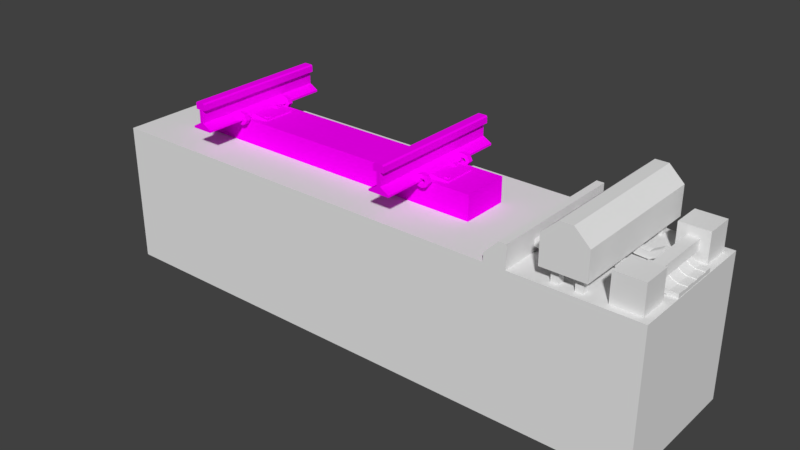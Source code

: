 # Source: Station_Block.blend  (saved by Blender 2.79.0; exported with 4.5.12 LTS)
import bpy
from mathutils import Matrix  # noqa: F401  (used for matrix-valued properties, if any)

bpy.ops.wm.read_factory_settings(use_empty=True)
scene = bpy.context.scene
scene.name = 'Scene'

# ---- collections
col_collection_1 = bpy.data.collections.new('Collection 1'); scene.collection.children.link(col_collection_1)

# ---- images (referenced by path relative to the original .blend; pixels are not part of the script)
import os
ASSET_DIR = os.environ.get("B2B_ASSET_DIR", "")  # directory of the original .blend (textures are referenced by path, not embedded)
HERE = os.path.dirname(os.path.abspath(__file__))  # packed textures are extracted next to this script under _unpacked/

def load_image(name, relpath, width, height, colorspace="sRGB"):
    """Load a texture the original file referenced (path relative to the .blend, or extracted next to this script)."""
    p = next((c for c in (os.path.join(HERE, relpath), os.path.join(ASSET_DIR, relpath)) if relpath and os.path.exists(c)), "")
    if p:
        img = bpy.data.images.load(p, check_existing=True)
        img.name = name
    else:  # same state as the original file: an image datablock whose file is absent (Cycles renders it pink)
        img = bpy.data.images.new(name, width, height)
        img.source = "FILE"
        img.filepath = "//" + (relpath or name)
    img.colorspace_settings.name = colorspace
    return img
img_prototype_texture_png_001 = load_image('Prototype Texture.png.001', 'prototype_texture.png', 1024, 1024, 'sRGB')

# ---- materials (node trees are filled in below, after node groups)
mat_prototype_texture = bpy.data.materials.new('Prototype Texture')
mat_prototype_texture.alpha_threshold = 0.0
mat_prototype_texture.use_transparent_shadow = False
mat_prototype_texture.roughness = 0.5

# ---- material node trees
mat_prototype_texture.use_nodes = True; mat_prototype_texture.node_tree.nodes.clear()
_N = mat_prototype_texture.node_tree.nodes; _L = mat_prototype_texture.node_tree.links
n0 = _N.new('ShaderNodeOutputMaterial'); n0.name = 'Material Output'; n0.location = (300, 300)
n1 = _N.new('ShaderNodeBsdfDiffuse'); n1.name = 'Diffuse BSDF'; n1.location = (10, 300)
n2 = _N.new('ShaderNodeTexImage'); n2.name = 'Image Texture'; n2.location = (-180, 300)
n2.width = 140
n2.image = img_prototype_texture_png_001
n2.interpolation = 'Closest'
_L.new(n1.outputs[0], n0.inputs[0])
_L.new(n2.outputs[0], n1.inputs[0])
n0.is_active_output = True

# ---- world
world_world = bpy.data.worlds.new('World'); scene.world = world_world
world_world.color = (0.05088, 0.05088, 0.05088)
world_world.use_sun_shadow = False
world_world.sun_shadow_jitter_overblur = 0.0
world_world.cycles.sampling_method = 'MANUAL'

# ---- meshes
me_cube_018 = bpy.data.meshes.new('Cube.018')
me_cube_018.from_pydata([(-1.0, -1.0, -1.0), (-1.0, -1.0, 1.0), (-1.0, 1.0, -1.0), (-1.0, 1.0, 1.0), (1.0, -1.0, -1.0), (1.0, -1.0, 1.0), (1.0, 1.0, -1.0), (1.0, 1.0, 1.0)], [], [(0, 1, 3, 2), (2, 3, 7, 6), (6, 7, 5, 4), (4, 5, 1, 0), (2, 6, 4, 0), (7, 3, 1, 5)])
me_cube_018.use_remesh_preserve_volume = False
me_cube_018.use_remesh_preserve_attributes = False
me_cube_018.use_mirror_vertex_groups = False
me_cube_018.update()
me_cube_005 = bpy.data.meshes.new('Cube.005')
me_cube_005.from_pydata([(-0.3, -1.0, -0.3333), (-0.3, -1.0, 0.06667), (-0.3, 1.0, -0.3333), (-0.3, 1.0, 0.06667), (0.3, -1.0, -0.3333), (0.3, -1.0, 0.06667), (0.3, 1.0, -0.3333), (0.3, 1.0, 0.06667), (-0.09, -1.0, 0.2667), (-0.09, 1.0, 0.2667), (0.09, 1.0, 0.2667), (0.09, -1.0, 0.2667), (0.5, 0.5, -0.5333), (0.5, 0.5, -0.1333), (0.5, 0.9, -0.5333), (0.5, 0.9, -0.1333), (0.9, 0.5, -0.5333), (0.9, 0.5, -0.1333), (0.9, 0.9, -0.5333), (0.9, 0.9, -0.1333), (0.6232, -0.5491, -0.4101), (0.6232, -0.5491, -0.2565), (0.6232, 0.5491, -0.4101), (0.6232, 0.5491, -0.2565), (0.7768, -0.5491, -0.4101), (0.7768, -0.5491, -0.2565), (0.7768, 0.5491, -0.4101), (0.7768, 0.5491, -0.2565), (0.5, -0.9, -0.5333), (0.5, -0.9, -0.1333), (0.5, -0.5, -0.5333), (0.5, -0.5, -0.1333), (0.9, -0.9, -0.5333), (0.9, -0.9, -0.1333), (0.9, -0.5, -0.5333), (0.9, -0.5, -0.1333), (0.9968, -0.3544, -0.5341), (0.9968, -0.3544, -0.4726), (0.9968, -0.2456, -0.5341), (0.9968, -0.2456, -0.4726), (0.9968, -0.2456, -0.4818), (0.9968, -0.2456, -0.5248), (0.8829, -0.3544, -0.4732), (0.8707, -0.3544, -0.5334), (0.9968, -0.1544, -0.5341), (0.9968, -0.1544, -0.4726), (0.9968, -0.04562, -0.5341), (0.9968, -0.04562, -0.4726), (0.9968, -0.04562, -0.4818), (0.9968, -0.04562, -0.5248), (0.9968, -0.1544, -0.4818), (0.9968, -0.1544, -0.5248), (0.9968, 0.04562, -0.5341), (0.9968, 0.04562, -0.4726), (0.9968, 0.1544, -0.5341), (0.9968, 0.1544, -0.4726), (0.9968, 0.1544, -0.4818), (0.9968, 0.1544, -0.5248), (0.9968, 0.04562, -0.4818), (0.9968, 0.04562, -0.5248), (0.9968, 0.2456, -0.5341), (0.9968, 0.2456, -0.4726), (0.9968, 0.3544, -0.5341), (0.9968, 0.3544, -0.4726), (0.8707, -0.2456, -0.5334), (0.8829, -0.2456, -0.4732), (0.9968, 0.2456, -0.4818), (0.9968, 0.2456, -0.5248), (0.8811, -0.2456, -0.4823), (0.8725, -0.2456, -0.5244), (0.8707, -0.1544, -0.5334), (0.8829, -0.1544, -0.4732), (0.8707, -0.04562, -0.5334), (0.8829, -0.04562, -0.4732), (0.8811, -0.04562, -0.4823), (0.8725, -0.04562, -0.5244), (0.8811, -0.1544, -0.4823), (0.8725, -0.1544, -0.5244), (0.8707, 0.04562, -0.5334), (0.8829, 0.04562, -0.4732), (0.8707, 0.1544, -0.5334), (0.8829, 0.1544, -0.4732), (0.8811, 0.1544, -0.4823), (0.8725, 0.1544, -0.5244), (0.8811, 0.04562, -0.4823), (0.8725, 0.04562, -0.5244), (0.8707, 0.2456, -0.5334), (0.8829, 0.2456, -0.4732), (0.8707, 0.3544, -0.5334), (0.8829, 0.3544, -0.4732), (0.8811, 0.2456, -0.4823), (0.8725, 0.2456, -0.5244), (0.8157, -0.3544, -0.4449), (0.782, -0.3544, -0.4962), (0.782, -0.2456, -0.4962), (0.8157, -0.2456, -0.4449), (0.8107, -0.2456, -0.4526), (0.787, -0.2456, -0.4885), (0.782, -0.1544, -0.4962), (0.8157, -0.1544, -0.4449), (0.782, -0.04562, -0.4962), (0.8157, -0.04562, -0.4449), (0.8107, -0.04562, -0.4526), (0.787, -0.04562, -0.4885), (0.8107, -0.1544, -0.4526), (0.787, -0.1544, -0.4885), (0.782, 0.04562, -0.4962), (0.8157, 0.04562, -0.4449), (0.782, 0.1544, -0.4962), (0.8157, 0.1544, -0.4449), (0.8107, 0.1544, -0.4526), (0.787, 0.1544, -0.4885), (0.8107, 0.04562, -0.4526), (0.787, 0.04562, -0.4885), (0.782, 0.2456, -0.4962), (0.8157, 0.2456, -0.4449), (0.782, 0.3544, -0.4962), (0.8157, 0.3544, -0.4449), (0.8107, 0.2456, -0.4526), (0.787, 0.2456, -0.4885), (0.771, -0.3544, -0.4014), (0.7249, -0.3544, -0.442), (0.7249, -0.2456, -0.442), (0.771, -0.2456, -0.4014), (0.7641, -0.2456, -0.4075), (0.7318, -0.2456, -0.4359), (0.7249, -0.1544, -0.442), (0.771, -0.1544, -0.4014), (0.7249, -0.04562, -0.442), (0.771, -0.04562, -0.4014), (0.7641, -0.04562, -0.4075), (0.7318, -0.04562, -0.4359), (0.7641, -0.1544, -0.4075), (0.7318, -0.1544, -0.4359), (0.7249, 0.04562, -0.442), (0.771, 0.04562, -0.4014), (0.7249, 0.1544, -0.442), (0.771, 0.1544, -0.4014), (0.7641, 0.1544, -0.4075), (0.7318, 0.1544, -0.4359), (0.7641, 0.04562, -0.4075), (0.7318, 0.04562, -0.4359), (0.7249, 0.2456, -0.442), (0.771, 0.2456, -0.4014), (0.7249, 0.3544, -0.442), (0.771, 0.3544, -0.4014), (0.7641, 0.2456, -0.4075), (0.7318, 0.2456, -0.4359), (0.7333, -0.3544, -0.3504), (0.6839, -0.3544, -0.387), (0.6839, -0.2456, -0.387), (0.7333, -0.2456, -0.3504), (0.7259, -0.2456, -0.3559), (0.6913, -0.2456, -0.3815), (0.6839, -0.1544, -0.387), (0.7333, -0.1544, -0.3504), (0.6839, -0.04562, -0.387), (0.7333, -0.04562, -0.3504), (0.7259, -0.04562, -0.3559), (0.6913, -0.04562, -0.3815), (0.7259, -0.1544, -0.3559), (0.6913, -0.1544, -0.3815), (0.6839, 0.04562, -0.387), (0.7333, 0.04562, -0.3504), (0.6839, 0.1544, -0.387), (0.7333, 0.1544, -0.3504), (0.7259, 0.1544, -0.3559), (0.6913, 0.1544, -0.3815), (0.7259, 0.04562, -0.3559), (0.6913, 0.04562, -0.3815), (0.6839, 0.2456, -0.387), (0.7333, 0.2456, -0.3504), (0.6839, 0.3544, -0.387), (0.7333, 0.3544, -0.3504), (0.7259, 0.2456, -0.3559), (0.6913, 0.2456, -0.3815), (0.09339, -0.152, -0.3428), (0.048, -0.152, -0.229), (0.09339, -0.248, -0.3428), (0.048, -0.248, -0.229), (0.03977, -0.152, -0.4224), (-0.048, -0.152, -0.229), (0.03977, -0.248, -0.4224), (-0.048, -0.248, -0.229), (0.2297, -0.248, -0.3999), (0.2297, -0.152, -0.3999), (0.2047, -0.248, -0.4926), (0.2047, -0.152, -0.4926), (0.3788, -0.248, -0.4071), (0.3788, -0.152, -0.4071), (0.3809, -0.248, -0.5031), (0.3809, -0.152, -0.5031), (0.5217, -0.248, -0.3237), (0.5217, -0.152, -0.3237), (0.5397, -0.248, -0.418), (0.5397, -0.152, -0.418), (0.6942, -0.248, -0.2961), (0.6942, -0.152, -0.2961), (0.7024, -0.248, -0.3907), (0.7024, -0.152, -0.3907), (0.09339, 0.248, -0.3428), (0.048, 0.248, -0.229), (0.09339, 0.152, -0.3428), (0.048, 0.152, -0.229), (0.03977, 0.248, -0.4224), (-0.048, 0.248, -0.229), (0.03977, 0.152, -0.4224), (-0.048, 0.152, -0.229), (0.2297, 0.152, -0.3999), (0.2297, 0.248, -0.3999), (0.2047, 0.152, -0.4926), (0.2047, 0.248, -0.4926), (0.3788, 0.152, -0.4071), (0.3788, 0.248, -0.4071), (0.3809, 0.152, -0.5031), (0.3809, 0.248, -0.5031), (0.5217, 0.152, -0.3237), (0.5217, 0.248, -0.3237), (0.5397, 0.152, -0.418), (0.5397, 0.248, -0.418), (0.6942, 0.152, -0.2961), (0.6942, 0.248, -0.2961), (0.7024, 0.152, -0.3907), (0.7024, 0.248, -0.3907), (-1.0, -1.0, -0.5333), (-1.0, -1.0, -0.4133), (-1.0, 1.0, -0.5333), (-1.0, 1.0, -0.4133), (-0.8042, -1.0, -0.5333), (-0.8042, -1.0, -0.2133), (-0.8042, 1.0, -0.5333), (-0.8042, 1.0, -0.2133), (-0.7002, -1.0, -0.5333), (-0.7002, -1.0, -0.2133), (-0.7002, 1.0, -0.5333), (-0.7002, 1.0, -0.2133), (-0.09339, 0.352, -0.3428), (-0.048, 0.352, -0.229), (-0.09339, 0.448, -0.3428), (-0.048, 0.448, -0.229), (-0.03977, 0.352, -0.4224), (0.048, 0.352, -0.229), (-0.03977, 0.448, -0.4224), (0.048, 0.448, -0.229), (-0.2297, 0.448, -0.3999), (-0.2297, 0.352, -0.3999), (-0.2047, 0.448, -0.4926), (-0.2047, 0.352, -0.4926), (-0.4015, 0.448, -0.4216), (-0.4015, 0.352, -0.4216), (-0.4036, 0.448, -0.5176), (-0.4036, 0.352, -0.5176), (-0.6604, 0.448, -0.3769), (-0.6604, 0.352, -0.3769), (-0.6701, 0.448, -0.4724), (-0.6701, 0.352, -0.4724), (-0.8042, 0.448, -0.3718), (-0.8042, 0.352, -0.3718), (-0.8042, 0.448, -0.4667), (-0.8042, 0.352, -0.4667), (-0.09339, -0.448, -0.3428), (-0.048, -0.448, -0.229), (-0.09339, -0.352, -0.3428), (-0.048, -0.352, -0.229), (-0.03977, -0.448, -0.4224), (0.048, -0.448, -0.229), (-0.03977, -0.352, -0.4224), (0.048, -0.352, -0.229), (-0.2297, -0.352, -0.3999), (-0.2297, -0.448, -0.3999), (-0.2047, -0.352, -0.4926), (-0.2047, -0.448, -0.4926), (-0.4015, -0.352, -0.4216), (-0.4015, -0.448, -0.4216), (-0.4036, -0.352, -0.5176), (-0.4036, -0.448, -0.5176), (-0.6604, -0.352, -0.3769), (-0.6604, -0.448, -0.3769), (-0.6701, -0.352, -0.4724), (-0.6701, -0.448, -0.4724), (-0.8042, -0.352, -0.3718), (-0.8042, -0.448, -0.3718), (-0.8042, -0.352, -0.4667), (-0.8042, -0.448, -0.4667), (-0.09339, -0.048, -0.3428), (-0.048, -0.048, -0.229), (-0.09339, 0.048, -0.3428), (-0.048, 0.048, -0.229), (-0.03977, -0.048, -0.4224), (0.048, -0.048, -0.229), (-0.03977, 0.048, -0.4224), (0.048, 0.048, -0.229), (-0.2297, 0.048, -0.3999), (-0.2297, -0.048, -0.3999), (-0.2047, 0.048, -0.4926), (-0.2047, -0.048, -0.4926), (-0.4015, 0.048, -0.4216), (-0.4015, -0.048, -0.4216), (-0.4036, 0.048, -0.5176), (-0.4036, -0.048, -0.5176), (-0.6604, 0.048, -0.3769), (-0.6604, -0.048, -0.3769), (-0.6701, 0.048, -0.4724), (-0.6701, -0.048, -0.4724), (-0.8042, 0.048, -0.3718), (-0.8042, -0.048, -0.3718), (-0.8042, 0.048, -0.4667), (-0.8042, -0.048, -0.4667), (-0.2, -0.9, -0.5333), (-0.2, -0.9, -0.3333), (-0.2, -0.8, -0.5333), (-0.2, -0.8, -0.3333), (-0.1, -0.9, -0.5333), (-0.1, -0.9, -0.3333), (-0.1, -0.8, -0.5333), (-0.1, -0.8, -0.3333), (0.1, -0.9, -0.5333), (0.1, -0.9, -0.3333), (0.1, -0.8, -0.5333), (0.1, -0.8, -0.3333), (0.2, -0.9, -0.5333), (0.2, -0.9, -0.3333), (0.2, -0.8, -0.5333), (0.2, -0.8, -0.3333), (0.1, 0.8, -0.5333), (0.1, 0.8, -0.3333), (0.1, 0.9, -0.5333), (0.1, 0.9, -0.3333), (0.2, 0.8, -0.5333), (0.2, 0.8, -0.3333), (0.2, 0.9, -0.5333), (0.2, 0.9, -0.3333), (-0.2, 0.8, -0.5333), (-0.2, 0.8, -0.3333), (-0.2, 0.9, -0.5333), (-0.2, 0.9, -0.3333), (-0.1, 0.8, -0.5333), (-0.1, 0.8, -0.3333), (-0.1, 0.9, -0.5333), (-0.1, 0.9, -0.3333)], [], [(0, 1, 3, 2), (2, 3, 7, 6), (6, 7, 5, 4), (4, 5, 1, 0), (2, 6, 4, 0), (5, 7, 10, 11), (10, 9, 8, 11), (3, 1, 8, 9), (1, 5, 11, 8), (7, 3, 9, 10), (12, 13, 15, 14), (14, 15, 19, 18), (18, 19, 17, 16), (16, 17, 13, 12), (14, 18, 16, 12), (19, 15, 13, 17), (20, 21, 23, 22), (26, 27, 25, 24), (22, 26, 24, 20), (27, 23, 21, 25), (28, 29, 31, 30), (30, 31, 35, 34), (34, 35, 33, 32), (32, 33, 29, 28), (30, 34, 32, 28), (35, 31, 29, 33), (62, 63, 61, 66, 56, 55, 53, 58, 48, 47, 45, 50, 40, 39, 37, 36, 38, 41, 51, 44, 46, 49, 59, 52, 54, 57, 67, 60), (38, 64, 69, 41), (39, 65, 42, 37), (48, 74, 73, 47), (78, 106, 108, 80), (41, 69, 77, 51), (58, 84, 74, 48), (49, 75, 85, 59), (45, 71, 76, 50), (57, 83, 91, 67), (60, 86, 88, 62), (67, 91, 86, 60), (66, 90, 82, 56), (36, 43, 64, 38), (40, 68, 65, 39), (63, 89, 87, 61), (54, 80, 83, 57), (37, 42, 43, 36), (52, 78, 80, 54), (62, 88, 89, 63), (55, 81, 79, 53), (61, 87, 90, 66), (59, 85, 78, 52), (46, 72, 75, 49), (56, 82, 81, 55), (44, 70, 72, 46), (47, 73, 71, 45), (53, 79, 84, 58), (51, 77, 70, 44), (50, 76, 68, 40), (106, 134, 136, 108), (90, 118, 110, 82), (81, 109, 107, 79), (83, 111, 119, 91), (73, 101, 99, 71), (85, 113, 106, 78), (64, 94, 97, 69), (68, 96, 95, 65), (77, 105, 98, 70), (74, 102, 101, 73), (42, 92, 93, 43), (71, 99, 104, 76), (89, 117, 115, 87), (43, 93, 94, 64), (91, 119, 114, 86), (65, 95, 92, 42), (88, 116, 117, 89), (72, 100, 103, 75), (87, 115, 118, 90), (70, 98, 100, 72), (76, 104, 96, 68), (82, 110, 109, 81), (69, 97, 105, 77), (79, 107, 112, 84), (80, 108, 111, 83), (84, 112, 102, 74), (86, 114, 116, 88), (75, 103, 113, 85), (143, 171, 174, 146), (112, 140, 130, 102), (109, 137, 135, 107), (103, 131, 141, 113), (113, 141, 134, 106), (118, 146, 138, 110), (96, 124, 123, 95), (94, 122, 125, 97), (111, 139, 147, 119), (95, 123, 120, 92), (92, 120, 121, 93), (110, 138, 137, 109), (93, 121, 122, 94), (107, 135, 140, 112), (100, 128, 131, 103), (114, 142, 144, 116), (98, 126, 128, 100), (117, 145, 143, 115), (101, 129, 127, 99), (119, 147, 142, 114), (105, 133, 126, 98), (116, 144, 145, 117), (102, 130, 129, 101), (115, 143, 146, 118), (99, 127, 132, 104), (104, 132, 124, 96), (108, 136, 139, 111), (97, 125, 133, 105), (172, 170, 175, 167, 164, 162, 169, 159, 156, 154, 161, 153, 150, 149, 148, 151, 152, 160, 155, 157, 158, 168, 163, 165, 166, 174, 171, 173), (127, 155, 160, 132), (132, 160, 152, 124), (136, 164, 167, 139), (125, 153, 161, 133), (134, 162, 164, 136), (140, 168, 158, 130), (137, 165, 163, 135), (131, 159, 169, 141), (141, 169, 162, 134), (146, 174, 166, 138), (124, 152, 151, 123), (122, 150, 153, 125), (139, 167, 175, 147), (123, 151, 148, 120), (120, 148, 149, 121), (138, 166, 165, 137), (121, 149, 150, 122), (135, 163, 168, 140), (128, 156, 159, 131), (142, 170, 172, 144), (126, 154, 156, 128), (145, 173, 171, 143), (129, 157, 155, 127), (147, 175, 170, 142), (133, 161, 154, 126), (144, 172, 173, 145), (130, 158, 157, 129), (176, 177, 179, 178), (178, 179, 183, 182), (182, 183, 181, 180), (180, 181, 177, 176), (178, 182, 186, 184), (183, 179, 177, 181), (187, 185, 189, 191), (176, 178, 184, 185), (182, 180, 187, 186), (180, 176, 185, 187), (190, 191, 195, 194), (184, 186, 190, 188), (186, 187, 191, 190), (185, 184, 188, 189), (195, 193, 197, 199), (189, 188, 192, 193), (191, 189, 193, 195), (188, 190, 194, 192), (192, 194, 198, 196), (194, 195, 199, 198), (193, 192, 196, 197), (200, 201, 203, 202), (202, 203, 207, 206), (206, 207, 205, 204), (204, 205, 201, 200), (202, 206, 210, 208), (207, 203, 201, 205), (211, 209, 213, 215), (200, 202, 208, 209), (206, 204, 211, 210), (204, 200, 209, 211), (214, 215, 219, 218), (208, 210, 214, 212), (210, 211, 215, 214), (209, 208, 212, 213), (219, 217, 221, 223), (213, 212, 216, 217), (215, 213, 217, 219), (212, 214, 218, 216), (216, 218, 222, 220), (218, 219, 223, 222), (217, 216, 220, 221), (224, 225, 227, 226), (226, 227, 231, 230), (231, 229, 233, 235), (228, 229, 225, 224), (226, 230, 228, 224), (231, 227, 225, 229), (234, 235, 233, 232), (230, 231, 235, 234), (229, 228, 232, 233), (228, 230, 234, 232), (236, 237, 239, 238), (238, 239, 243, 242), (242, 243, 241, 240), (240, 241, 237, 236), (238, 242, 246, 244), (243, 239, 237, 241), (247, 245, 249, 251), (236, 238, 244, 245), (242, 240, 247, 246), (240, 236, 245, 247), (250, 251, 255, 254), (244, 246, 250, 248), (246, 247, 251, 250), (245, 244, 248, 249), (255, 253, 257, 259), (249, 248, 252, 253), (251, 249, 253, 255), (248, 250, 254, 252), (252, 254, 258, 256), (254, 255, 259, 258), (253, 252, 256, 257), (260, 261, 263, 262), (262, 263, 267, 266), (266, 267, 265, 264), (264, 265, 261, 260), (262, 266, 270, 268), (267, 263, 261, 265), (271, 269, 273, 275), (260, 262, 268, 269), (266, 264, 271, 270), (264, 260, 269, 271), (274, 275, 279, 278), (268, 270, 274, 272), (270, 271, 275, 274), (269, 268, 272, 273), (279, 277, 281, 283), (273, 272, 276, 277), (275, 273, 277, 279), (272, 274, 278, 276), (276, 278, 282, 280), (278, 279, 283, 282), (277, 276, 280, 281), (284, 285, 287, 286), (286, 287, 291, 290), (290, 291, 289, 288), (288, 289, 285, 284), (286, 290, 294, 292), (291, 287, 285, 289), (295, 293, 297, 299), (284, 286, 292, 293), (290, 288, 295, 294), (288, 284, 293, 295), (298, 299, 303, 302), (292, 294, 298, 296), (294, 295, 299, 298), (293, 292, 296, 297), (303, 301, 305, 307), (297, 296, 300, 301), (299, 297, 301, 303), (296, 298, 302, 300), (300, 302, 306, 304), (302, 303, 307, 306), (301, 300, 304, 305), (308, 309, 311, 310), (310, 311, 315, 314), (314, 315, 313, 312), (312, 313, 309, 308), (310, 314, 312, 308), (315, 311, 309, 313), (316, 317, 319, 318), (318, 319, 323, 322), (322, 323, 321, 320), (320, 321, 317, 316), (318, 322, 320, 316), (323, 319, 317, 321), (324, 325, 327, 326), (326, 327, 331, 330), (330, 331, 329, 328), (328, 329, 325, 324), (326, 330, 328, 324), (331, 327, 325, 329), (332, 333, 335, 334), (334, 335, 339, 338), (338, 339, 337, 336), (336, 337, 333, 332), (334, 338, 336, 332), (339, 335, 333, 337)])
me_cube_005.use_remesh_preserve_volume = False
me_cube_005.use_remesh_preserve_attributes = False
me_cube_005.use_mirror_vertex_groups = False
me_cube_005.update()
me_cube_004 = bpy.data.meshes.new('Cube.004')
me_cube_004.from_pydata([(-1.0, -1.0, -1.0), (-1.0, -1.0, 1.0), (-1.0, 1.0, -1.0), (-1.0, 1.0, 1.0), (1.0, -1.0, -1.0), (1.0, -1.0, 1.0), (1.0, 1.0, -1.0), (1.0, 1.0, 1.0)], [], [(0, 1, 3, 2), (2, 3, 7, 6), (6, 7, 5, 4), (4, 5, 1, 0), (2, 6, 4, 0), (7, 3, 1, 5)])
me_cube_004.use_remesh_preserve_volume = False
me_cube_004.use_remesh_preserve_attributes = False
me_cube_004.use_mirror_vertex_groups = False
me_cube_004.update()
me_cube_003 = bpy.data.meshes.new('Cube.003')
me_cube_003.from_pydata([(-1.0, -1.0, -1.0), (-1.0, -1.0, 1.0), (-1.0, 1.0, -1.0), (-1.0, 1.0, 1.0), (1.0, -1.0, -1.0), (1.0, -1.0, 1.0), (1.0, 1.0, -1.0), (1.0, 1.0, 1.0)], [], [(0, 1, 3, 2), (2, 3, 7, 6), (6, 7, 5, 4), (4, 5, 1, 0), (2, 6, 4, 0), (7, 3, 1, 5)])
me_cube_003.use_remesh_preserve_volume = False
me_cube_003.use_remesh_preserve_attributes = False
me_cube_003.use_mirror_vertex_groups = False
me_cube_003.update()
me_cube_002 = bpy.data.meshes.new('Cube.002')
me_cube_002.from_pydata([(-1.0, -1.0, -1.0), (-1.0, -1.0, 1.0), (-1.0, 1.0, -1.0), (-1.0, 1.0, 1.0), (1.0, -1.0, -1.0), (1.0, -1.0, 1.0), (1.0, 1.0, -1.0), (1.0, 1.0, 1.0)], [], [(0, 1, 3, 2), (2, 3, 7, 6), (6, 7, 5, 4), (4, 5, 1, 0), (2, 6, 4, 0), (7, 3, 1, 5)])
me_cube_002.use_remesh_preserve_volume = False
me_cube_002.use_remesh_preserve_attributes = False
me_cube_002.use_mirror_vertex_groups = False
me_cube_002.update()
me_cube_020 = bpy.data.meshes.new('Cube.020')
me_cube_020.from_pydata([(0.3322, -0.1521, 0.0002072), (0.3322, -0.1521, 0.1738), (0.3322, 2.152, 0.0002072), (0.3322, 2.152, 0.1738), (0.6678, -0.1521, 0.0002072), (0.6678, -0.1521, 0.1738), (0.6678, 2.152, 0.0002072), (0.6678, 2.152, 0.1738), (0.6152, 1.551, 0.1834), (0.6152, 1.551, 0.1734), (0.6152, 1.961, 0.1834), (0.6152, 1.961, 0.1734), (0.3848, 1.551, 0.1834), (0.3848, 1.551, 0.1734), (0.3848, 1.961, 0.1834), (0.3848, 1.961, 0.1734), (0.6152, 1.831, 0.1934), (0.6152, 1.68, 0.1934), (0.3848, 1.831, 0.1934), (0.3848, 1.68, 0.1934), (0.6152, 1.831, 0.1849), (0.6152, 1.68, 0.1849), (0.3848, 1.831, 0.1849), (0.3848, 1.68, 0.1849), (0.5675, 1.87, 0.1784), (0.5675, 1.87, 0.2033), (0.5675, 1.845, 0.1784), (0.5675, 1.845, 0.2033), (0.5925, 1.87, 0.1784), (0.5925, 1.87, 0.2033), (0.5925, 1.845, 0.1784), (0.5925, 1.845, 0.2033), (0.4075, 1.943, 0.1684), (0.4075, 1.943, 0.1933), (0.4075, 1.918, 0.1684), (0.4075, 1.918, 0.1933), (0.4325, 1.943, 0.1684), (0.4325, 1.943, 0.1933), (0.4325, 1.918, 0.1684), (0.4325, 1.918, 0.1933), (0.5675, 1.642, 0.1784), (0.5675, 1.642, 0.2033), (0.5675, 1.667, 0.1784), (0.5675, 1.667, 0.2033), (0.5925, 1.642, 0.1784), (0.5925, 1.642, 0.2033), (0.5925, 1.667, 0.1784), (0.5925, 1.667, 0.2033), (0.4075, 1.568, 0.1684), (0.4075, 1.568, 0.1933), (0.4075, 1.593, 0.1684), (0.4075, 1.593, 0.1933), (0.4325, 1.568, 0.1684), (0.4325, 1.568, 0.1933), (0.4325, 1.593, 0.1684), (0.4325, 1.593, 0.1933), (0.6152, 0.4492, 0.1834), (0.6152, 0.4492, 0.1734), (0.6152, 0.03899, 0.1834), (0.6152, 0.03899, 0.1734), (0.3848, 0.4492, 0.1834), (0.3848, 0.4492, 0.1734), (0.3848, 0.03899, 0.1834), (0.3848, 0.03899, 0.1734), (0.6152, 0.1686, 0.1934), (0.6152, 0.3195, 0.1934), (0.3848, 0.1686, 0.1934), (0.3848, 0.3195, 0.1934), (0.6152, 0.1686, 0.1849), (0.6152, 0.3195, 0.1849), (0.3848, 0.1686, 0.1849), (0.3848, 0.3195, 0.1849), (0.5675, 0.1303, 0.1784), (0.5675, 0.1303, 0.2033), (0.5675, 0.1553, 0.1784), (0.5675, 0.1553, 0.2033), (0.5925, 0.1303, 0.1784), (0.5925, 0.1303, 0.2033), (0.5925, 0.1553, 0.1784), (0.5925, 0.1553, 0.2033), (0.4075, 0.05715, 0.1684), (0.4075, 0.05715, 0.1933), (0.4075, 0.08211, 0.1684), (0.4075, 0.08211, 0.1933), (0.4325, 0.05715, 0.1684), (0.4325, 0.05715, 0.1933), (0.4325, 0.08211, 0.1684), (0.4325, 0.08211, 0.1933), (0.5675, 0.3577, 0.1784), (0.5675, 0.3577, 0.2033), (0.5675, 0.3327, 0.1784), (0.5675, 0.3327, 0.2033), (0.5925, 0.3577, 0.1784), (0.5925, 0.3577, 0.2033), (0.5925, 0.3327, 0.1784), (0.5925, 0.3327, 0.2033), (0.4075, 0.4315, 0.1684), (0.4075, 0.4315, 0.1933), (0.4075, 0.4066, 0.1684), (0.4075, 0.4066, 0.1933), (0.4325, 0.4315, 0.1684), (0.4325, 0.4315, 0.1933), (0.4325, 0.4066, 0.1684), (0.4325, 0.4066, 0.1933)], [], [(0, 1, 3, 2), (2, 3, 7, 6), (6, 7, 5, 4), (4, 5, 1, 0), (2, 6, 4, 0), (7, 3, 1, 5), (8, 9, 11, 10), (10, 11, 15, 14), (14, 15, 13, 12), (12, 13, 9, 8), (16, 18, 22, 20), (12, 8, 17, 19), (10, 14, 18, 16), (20, 22, 23, 21), (19, 17, 21, 23), (8, 10, 16, 20, 21, 17), (14, 12, 19, 23, 22, 18), (24, 26, 27, 25), (26, 30, 31, 27), (30, 28, 29, 31), (28, 24, 25, 29), (31, 29, 25, 27), (32, 34, 35, 33), (34, 38, 39, 35), (38, 36, 37, 39), (36, 32, 33, 37), (39, 37, 33, 35), (40, 41, 43, 42), (42, 43, 47, 46), (46, 47, 45, 44), (44, 45, 41, 40), (47, 43, 41, 45), (48, 49, 51, 50), (50, 51, 55, 54), (54, 55, 53, 52), (52, 53, 49, 48), (55, 51, 49, 53), (56, 58, 59, 57), (58, 62, 63, 59), (62, 60, 61, 63), (60, 56, 57, 61), (64, 68, 70, 66), (60, 67, 65, 56), (58, 64, 66, 62), (68, 69, 71, 70), (67, 71, 69, 65), (56, 65, 69, 68, 64, 58), (62, 66, 70, 71, 67, 60), (72, 73, 75, 74), (74, 75, 79, 78), (78, 79, 77, 76), (76, 77, 73, 72), (79, 75, 73, 77), (80, 81, 83, 82), (82, 83, 87, 86), (86, 87, 85, 84), (84, 85, 81, 80), (87, 83, 81, 85), (88, 90, 91, 89), (90, 94, 95, 91), (94, 92, 93, 95), (92, 88, 89, 93), (95, 93, 89, 91), (96, 98, 99, 97), (98, 102, 103, 99), (102, 100, 101, 103), (100, 96, 97, 101), (103, 101, 97, 99)])
_uv = me_cube_020.uv_layers.new(name='UVMap')
_uv.uv.foreach_set('vector', [0.2344, 0.9844, 0.125, 0.9844, 0.125, 0.01562, 0.2344, 0.01562, 0.01562, 0.01562, 0.125, 0.01562, 0.125, 0.2188, 0.01562, 0.2188, 0.125, 0.01562, 0.2344, 0.01562, 0.2344, 0.9844, 0.125, 0.9844, 0.125, 0.01562, 0.2344, 0.01562, 0.2344, 0.2188, 0.125, 0.2188, 0.03125, 0.01562, 0.2344, 0.01562, 0.2344, 0.9844, 0.03125, 0.9844, 0.03125, 0.01562, 0.2344, 0.01562, 0.2344, 0.9844, 0.03125, 0.9844, 0.625, 0.6094, 0.625, 0.6094, 0.625, 0.8594, 0.625, 0.8594, 0.4062, 0.75, 0.4062, 0.75, 0.4062, 0.9062, 0.4062, 0.9062, 0.6406, 0.6094, 0.6406, 0.6094, 0.6406, 0.8594, 0.6406, 0.8594, 0.4219, 0.9062, 0.4219, 0.9062, 0.4219, 0.75, 0.4219, 0.75, 0.6406, 0.6094, 0.6406, 0.75, 0.6406, 0.75, 0.6406, 0.6094, 0.5312, 0.1406, 0.6875, 0.1406, 0.6875, 0.03125, 0.5312, 0.03125, 0.5312, 0.03125, 0.6875, 0.03125, 0.6875, 0.1406, 0.5312, 0.1406, 0.5156, 0.6094, 0.5156, 0.75, 0.4219, 0.75, 0.4219, 0.6094, 0.6406, 0.9062, 0.6406, 0.75, 0.6406, 0.75, 0.6406, 0.9062, 0.625, 0.6094, 0.625, 0.8594, 0.6094, 0.7812, 0.6094, 0.7812, 0.6094, 0.6875, 0.6094, 0.6875, 0.6406, 0.6094, 0.6406, 0.8594, 0.6406, 0.7812, 0.6406, 0.7812, 0.6406, 0.6875, 0.6406, 0.6875, 0.6406, 0.8594, 0.6406, 0.8906, 0.6094, 0.8906, 0.6094, 0.8594, 0.4219, 0.9219, 0.3906, 0.9219, 0.3906, 0.9062, 0.4219, 0.9062, 0.6094, 0.8906, 0.6094, 0.9062, 0.5938, 0.9062, 0.5938, 0.8906, 0.4688, 0.9219, 0.4531, 0.9219, 0.4531, 0.9062, 0.4688, 0.9062, 0.6094, 0.8594, 0.6094, 0.8906, 0.5938, 0.8906, 0.5938, 0.8594, 0.5156, 0.9219, 0.5156, 0.9219, 0.5156, 0.9219, 0.5156, 0.9219, 0.375, 0.9219, 0.3594, 0.9219, 0.3594, 0.9062, 0.375, 0.9062, 0.375, 0.9219, 0.375, 0.9219, 0.3594, 0.9219, 0.3594, 0.9219, 0.4531, 0.9219, 0.4531, 0.9219, 0.4531, 0.9062, 0.4531, 0.9062, 0.3906, 0.9219, 0.3906, 0.9219, 0.375, 0.9219, 0.375, 0.9219, 0.4688, 0.9219, 0.4531, 0.9219, 0.4531, 0.9219, 0.4688, 0.9219, 0.4844, 0.9219, 0.4844, 0.9062, 0.5156, 0.9062, 0.5156, 0.9219, 0.4844, 0.9219, 0.4688, 0.9219, 0.4688, 0.9219, 0.4844, 0.9219, 0.5156, 0.9219, 0.5156, 0.9062, 0.5312, 0.9062, 0.5312, 0.9219, 0.4375, 0.9219, 0.4062, 0.9219, 0.4062, 0.9219, 0.4375, 0.9219, 0.6406, 0.9219, 0.6094, 0.9219, 0.6094, 0.9062, 0.6406, 0.9062, 0.3438, 0.9219, 0.3438, 0.9062, 0.3594, 0.9062, 0.3594, 0.9219, 0.6406, 0.9062, 0.6094, 0.9062, 0.6094, 0.8906, 0.6406, 0.8906, 0.4375, 0.9219, 0.4375, 0.9062, 0.4531, 0.9062, 0.4531, 0.9219, 0.6406, 0.9219, 0.6094, 0.9219, 0.6094, 0.9219, 0.6406, 0.9219, 0.625, 0.6094, 0.625, 0.8594, 0.625, 0.8594, 0.625, 0.6094, 0.4062, 0.75, 0.4062, 0.9062, 0.4062, 0.9062, 0.4062, 0.75, 0.6406, 0.6094, 0.6406, 0.8594, 0.6406, 0.8594, 0.6406, 0.6094, 0.4219, 0.9062, 0.4219, 0.75, 0.4219, 0.75, 0.4219, 0.9062, 0.6406, 0.6094, 0.6406, 0.6094, 0.6406, 0.75, 0.6406, 0.75, 0.5312, 0.1406, 0.5312, 0.03125, 0.6875, 0.03125, 0.6875, 0.1406, 0.5312, 0.03125, 0.5312, 0.1406, 0.6875, 0.1406, 0.6875, 0.03125, 0.5156, 0.6094, 0.4219, 0.6094, 0.4219, 0.75, 0.5156, 0.75, 0.6406, 0.9062, 0.6406, 0.9062, 0.6406, 0.75, 0.6406, 0.75, 0.625, 0.6094, 0.6094, 0.6875, 0.6094, 0.6875, 0.6094, 0.7812, 0.6094, 0.7812, 0.625, 0.8594, 0.6406, 0.6094, 0.6406, 0.6875, 0.6406, 0.6875, 0.6406, 0.7812, 0.6406, 0.7812, 0.6406, 0.8594, 0.6406, 0.8594, 0.6094, 0.8594, 0.6094, 0.8906, 0.6406, 0.8906, 0.4219, 0.9219, 0.4219, 0.9062, 0.3906, 0.9062, 0.3906, 0.9219, 0.6094, 0.8906, 0.5938, 0.8906, 0.5938, 0.9062, 0.6094, 0.9062, 0.4688, 0.9219, 0.4688, 0.9062, 0.4531, 0.9062, 0.4531, 0.9219, 0.6094, 0.8594, 0.5938, 0.8594, 0.5938, 0.8906, 0.6094, 0.8906, 0.5156, 0.9219, 0.5156, 0.9219, 0.5156, 0.9219, 0.5156, 0.9219, 0.375, 0.9219, 0.375, 0.9062, 0.3594, 0.9062, 0.3594, 0.9219, 0.375, 0.9219, 0.3594, 0.9219, 0.3594, 0.9219, 0.375, 0.9219, 0.4531, 0.9219, 0.4531, 0.9062, 0.4531, 0.9062, 0.4531, 0.9219, 0.3906, 0.9219, 0.375, 0.9219, 0.375, 0.9219, 0.3906, 0.9219, 0.4688, 0.9219, 0.4688, 0.9219, 0.4531, 0.9219, 0.4531, 0.9219, 0.4844, 0.9219, 0.5156, 0.9219, 0.5156, 0.9062, 0.4844, 0.9062, 0.4844, 0.9219, 0.4844, 0.9219, 0.4688, 0.9219, 0.4688, 0.9219, 0.5156, 0.9219, 0.5312, 0.9219, 0.5312, 0.9062, 0.5156, 0.9062, 0.4375, 0.9219, 0.4375, 0.9219, 0.4062, 0.9219, 0.4062, 0.9219, 0.6406, 0.9219, 0.6406, 0.9062, 0.6094, 0.9062, 0.6094, 0.9219, 0.3438, 0.9219, 0.3594, 0.9219, 0.3594, 0.9062, 0.3438, 0.9062, 0.6406, 0.9062, 0.6406, 0.8906, 0.6094, 0.8906, 0.6094, 0.9062, 0.4375, 0.9219, 0.4531, 0.9219, 0.4531, 0.9062, 0.4375, 0.9062, 0.6406, 0.9219, 0.6406, 0.9219, 0.6094, 0.9219, 0.6094, 0.9219])
me_cube_020.materials.append(mat_prototype_texture)
me_cube_020.use_remesh_preserve_volume = False
me_cube_020.use_remesh_preserve_attributes = False
me_cube_020.use_mirror_vertex_groups = False
me_cube_020.update()
me_cube_017 = bpy.data.meshes.new('Cube.017')
me_cube_017.from_pydata([(0.6814, 0.1539, 0.2029), (0.6814, 0.1611, 0.23), (0.6814, 0.1809, 0.1957), (0.6814, 0.1882, 0.2227), (0.715, 0.1539, 0.2029), (0.715, 0.1611, 0.23), (0.715, 0.1809, 0.1957), (0.715, 0.1882, 0.2227), (0.6814, 0.1378, 0.1996), (0.6814, 0.1238, 0.2239), (0.715, 0.1238, 0.2239), (0.715, 0.1378, 0.1996), (0.6814, 0.1316, 0.1853), (0.6814, 0.1036, 0.1853), (0.715, 0.1036, 0.1853), (0.715, 0.1316, 0.1853), (0.6814, 0.1418, 0.1758), (0.6814, 0.1258, 0.1529), (0.715, 0.1258, 0.1529), (0.715, 0.1418, 0.1758), (0.6814, 0.1556, 0.1694), (0.6814, 0.1556, 0.1414), (0.715, 0.1556, 0.1414), (0.715, 0.1556, 0.1694), (0.6814, 0.1896, 0.1755), (0.6814, 0.2014, 0.1501), (0.715, 0.2014, 0.1501), (0.715, 0.1896, 0.1755), (0.6814, 0.3092, 0.2029), (0.6814, 0.3019, 0.23), (0.6814, 0.2821, 0.1957), (0.6814, 0.2749, 0.2227), (0.715, 0.3092, 0.2029), (0.715, 0.3019, 0.23), (0.715, 0.2821, 0.1957), (0.715, 0.2749, 0.2227), (0.6814, 0.3253, 0.1996), (0.6814, 0.3393, 0.2239), (0.715, 0.3393, 0.2239), (0.715, 0.3253, 0.1996), (0.6814, 0.3315, 0.1853), (0.6814, 0.3595, 0.1853), (0.715, 0.3595, 0.1853), (0.715, 0.3315, 0.1853), (0.6814, 0.3212, 0.1758), (0.6814, 0.3373, 0.1529), (0.715, 0.3373, 0.1529), (0.715, 0.3212, 0.1758), (0.6814, 0.3075, 0.1694), (0.6814, 0.3075, 0.1414), (0.715, 0.3075, 0.1414), (0.715, 0.3075, 0.1694), (0.6814, 0.2735, 0.1755), (0.6814, 0.2616, 0.1501), (0.715, 0.2616, 0.1501), (0.715, 0.2735, 0.1755), (0.6814, 0.2315, 0.1785), (0.6814, 0.2315, 0.1505), (0.715, 0.2315, 0.1505), (0.715, 0.2315, 0.1785), (0.2854, 0.1539, 0.2029), (0.2854, 0.1611, 0.23), (0.2854, 0.1809, 0.1957), (0.2854, 0.1882, 0.2227), (0.319, 0.1539, 0.2029), (0.319, 0.1611, 0.23), (0.319, 0.1809, 0.1957), (0.319, 0.1882, 0.2227), (0.2854, 0.1378, 0.1996), (0.2854, 0.1238, 0.2239), (0.319, 0.1238, 0.2239), (0.319, 0.1378, 0.1996), (0.2854, 0.1316, 0.1853), (0.2854, 0.1036, 0.1853), (0.319, 0.1036, 0.1853), (0.319, 0.1316, 0.1853), (0.2854, 0.1418, 0.1758), (0.2854, 0.1258, 0.1529), (0.319, 0.1258, 0.1529), (0.319, 0.1418, 0.1758), (0.2854, 0.1556, 0.1694), (0.2854, 0.1556, 0.1414), (0.319, 0.1556, 0.1414), (0.319, 0.1556, 0.1694), (0.2854, 0.1896, 0.1755), (0.2854, 0.2014, 0.1501), (0.319, 0.2014, 0.1501), (0.319, 0.1896, 0.1755), (0.2854, 0.3092, 0.2029), (0.2854, 0.3019, 0.23), (0.2854, 0.2821, 0.1957), (0.2854, 0.2749, 0.2227), (0.319, 0.3092, 0.2029), (0.319, 0.3019, 0.23), (0.319, 0.2821, 0.1957), (0.319, 0.2749, 0.2227), (0.2854, 0.3253, 0.1996), (0.2854, 0.3393, 0.2239), (0.319, 0.3393, 0.2239), (0.319, 0.3253, 0.1996), (0.2854, 0.3315, 0.1853), (0.2854, 0.3595, 0.1853), (0.319, 0.3595, 0.1853), (0.319, 0.3315, 0.1853), (0.2854, 0.3212, 0.1758), (0.2854, 0.3373, 0.1529), (0.319, 0.3373, 0.1529), (0.319, 0.3212, 0.1758), (0.2854, 0.3075, 0.1694), (0.2854, 0.3075, 0.1414), (0.319, 0.3075, 0.1414), (0.319, 0.3075, 0.1694), (0.2854, 0.2735, 0.1755), (0.2854, 0.2616, 0.1501), (0.319, 0.2616, 0.1501), (0.319, 0.2735, 0.1755), (0.2854, 0.2315, 0.1785), (0.2854, 0.2315, 0.1505), (0.319, 0.2315, 0.1505), (0.319, 0.2315, 0.1785), (0.6814, 1.846, 0.2029), (0.6814, 1.839, 0.23), (0.6814, 1.819, 0.1957), (0.6814, 1.812, 0.2227), (0.715, 1.846, 0.2029), (0.715, 1.839, 0.23), (0.715, 1.819, 0.1957), (0.715, 1.812, 0.2227), (0.6814, 1.862, 0.1996), (0.6814, 1.876, 0.2239), (0.715, 1.876, 0.2239), (0.715, 1.862, 0.1996), (0.6814, 1.868, 0.1853), (0.6814, 1.896, 0.1853), (0.715, 1.896, 0.1853), (0.715, 1.868, 0.1853), (0.6814, 1.858, 0.1758), (0.6814, 1.874, 0.1529), (0.715, 1.874, 0.1529), (0.715, 1.858, 0.1758), (0.6814, 1.844, 0.1694), (0.6814, 1.844, 0.1414), (0.715, 1.844, 0.1414), (0.715, 1.844, 0.1694), (0.6814, 1.81, 0.1755), (0.6814, 1.799, 0.1501), (0.715, 1.799, 0.1501), (0.715, 1.81, 0.1755), (0.6814, 1.691, 0.2029), (0.6814, 1.698, 0.23), (0.6814, 1.718, 0.1957), (0.6814, 1.725, 0.2227), (0.715, 1.691, 0.2029), (0.715, 1.698, 0.23), (0.715, 1.718, 0.1957), (0.715, 1.725, 0.2227), (0.6814, 1.675, 0.1996), (0.6814, 1.661, 0.2239), (0.715, 1.661, 0.2239), (0.715, 1.675, 0.1996), (0.6814, 1.668, 0.1853), (0.6814, 1.64, 0.1853), (0.715, 1.64, 0.1853), (0.715, 1.668, 0.1853), (0.6814, 1.679, 0.1758), (0.6814, 1.663, 0.1529), (0.715, 1.663, 0.1529), (0.715, 1.679, 0.1758), (0.6814, 1.693, 0.1694), (0.6814, 1.693, 0.1414), (0.715, 1.693, 0.1414), (0.715, 1.693, 0.1694), (0.6814, 1.726, 0.1755), (0.6814, 1.738, 0.1501), (0.715, 1.738, 0.1501), (0.715, 1.726, 0.1755), (0.6814, 1.768, 0.1785), (0.6814, 1.768, 0.1505), (0.715, 1.768, 0.1505), (0.715, 1.768, 0.1785), (0.2854, 1.846, 0.2029), (0.2854, 1.839, 0.23), (0.2854, 1.819, 0.1957), (0.2854, 1.812, 0.2227), (0.319, 1.846, 0.2029), (0.319, 1.839, 0.23), (0.319, 1.819, 0.1957), (0.319, 1.812, 0.2227), (0.2854, 1.862, 0.1996), (0.2854, 1.876, 0.2239), (0.319, 1.876, 0.2239), (0.319, 1.862, 0.1996), (0.2854, 1.868, 0.1853), (0.2854, 1.896, 0.1853), (0.319, 1.896, 0.1853), (0.319, 1.868, 0.1853), (0.2854, 1.858, 0.1758), (0.2854, 1.874, 0.1529), (0.319, 1.874, 0.1529), (0.319, 1.858, 0.1758), (0.2854, 1.844, 0.1694), (0.2854, 1.844, 0.1414), (0.319, 1.844, 0.1414), (0.319, 1.844, 0.1694), (0.2854, 1.81, 0.1755), (0.2854, 1.799, 0.1501), (0.319, 1.799, 0.1501), (0.319, 1.81, 0.1755), (0.2854, 1.691, 0.2029), (0.2854, 1.698, 0.23), (0.2854, 1.718, 0.1957), (0.2854, 1.725, 0.2227), (0.319, 1.691, 0.2029), (0.319, 1.698, 0.23), (0.319, 1.718, 0.1957), (0.319, 1.725, 0.2227), (0.2854, 1.675, 0.1996), (0.2854, 1.661, 0.2239), (0.319, 1.661, 0.2239), (0.319, 1.675, 0.1996), (0.2854, 1.668, 0.1853), (0.2854, 1.64, 0.1853), (0.319, 1.64, 0.1853), (0.319, 1.668, 0.1853), (0.2854, 1.679, 0.1758), (0.2854, 1.663, 0.1529), (0.319, 1.663, 0.1529), (0.319, 1.679, 0.1758), (0.2854, 1.693, 0.1694), (0.2854, 1.693, 0.1414), (0.319, 1.693, 0.1414), (0.319, 1.693, 0.1694), (0.2854, 1.726, 0.1755), (0.2854, 1.738, 0.1501), (0.319, 1.738, 0.1501), (0.319, 1.726, 0.1755), (0.2854, 1.768, 0.1785), (0.2854, 1.768, 0.1505), (0.319, 1.768, 0.1505), (0.319, 1.768, 0.1785)], [], [(2, 3, 7, 6), (2, 6, 4, 0), (7, 3, 1, 5), (11, 15, 12, 8), (4, 11, 8, 0), (1, 9, 10, 5), (9, 13, 14, 10), (17, 21, 22, 18), (13, 17, 18, 14), (15, 19, 16, 12), (23, 27, 24, 20), (19, 23, 20, 16), (25, 57, 58, 26), (42, 38, 33, 35, 34, 32, 39, 43, 47, 51, 55, 59, 27, 23, 19, 15, 11, 4, 6, 7, 5, 10, 14, 18, 22, 26, 58, 54, 50, 46), (21, 25, 26, 22), (27, 59, 56, 24), (1, 3, 2, 0, 8, 12, 16, 20, 24, 56, 52, 48, 44, 40, 36, 28, 30, 31, 29, 37, 41, 45, 49, 53, 57, 25, 21, 17, 13, 9), (30, 34, 35, 31), (30, 28, 32, 34), (35, 33, 29, 31), (39, 36, 40, 43), (32, 28, 36, 39), (29, 33, 38, 37), (37, 38, 42, 41), (45, 46, 50, 49), (41, 42, 46, 45), (43, 40, 44, 47), (51, 48, 52, 55), (47, 44, 48, 51), (53, 54, 58, 57), (49, 50, 54, 53), (55, 52, 56, 59), (62, 63, 67, 66), (62, 66, 64, 60), (67, 63, 61, 65), (71, 75, 72, 68), (64, 71, 68, 60), (61, 69, 70, 65), (69, 73, 74, 70), (77, 81, 82, 78), (73, 77, 78, 74), (75, 79, 76, 72), (83, 87, 84, 80), (79, 83, 80, 76), (85, 117, 118, 86), (102, 98, 93, 95, 94, 92, 99, 103, 107, 111, 115, 119, 87, 83, 79, 75, 71, 64, 66, 67, 65, 70, 74, 78, 82, 86, 118, 114, 110, 106), (81, 85, 86, 82), (87, 119, 116, 84), (61, 63, 62, 60, 68, 72, 76, 80, 84, 116, 112, 108, 104, 100, 96, 88, 90, 91, 89, 97, 101, 105, 109, 113, 117, 85, 81, 77, 73, 69), (90, 94, 95, 91), (90, 88, 92, 94), (95, 93, 89, 91), (99, 96, 100, 103), (92, 88, 96, 99), (89, 93, 98, 97), (97, 98, 102, 101), (105, 106, 110, 109), (101, 102, 106, 105), (103, 100, 104, 107), (111, 108, 112, 115), (107, 104, 108, 111), (113, 114, 118, 117), (109, 110, 114, 113), (115, 112, 116, 119), (122, 126, 127, 123), (122, 120, 124, 126), (127, 125, 121, 123), (131, 128, 132, 135), (124, 120, 128, 131), (121, 125, 130, 129), (129, 130, 134, 133), (137, 138, 142, 141), (133, 134, 138, 137), (135, 132, 136, 139), (143, 140, 144, 147), (139, 136, 140, 143), (145, 146, 178, 177), (162, 166, 170, 174, 178, 146, 142, 138, 134, 130, 125, 127, 126, 124, 131, 135, 139, 143, 147, 179, 175, 171, 167, 163, 159, 152, 154, 155, 153, 158), (141, 142, 146, 145), (147, 144, 176, 179), (121, 129, 133, 137, 141, 145, 177, 173, 169, 165, 161, 157, 149, 151, 150, 148, 156, 160, 164, 168, 172, 176, 144, 140, 136, 132, 128, 120, 122, 123), (150, 151, 155, 154), (150, 154, 152, 148), (155, 151, 149, 153), (159, 163, 160, 156), (152, 159, 156, 148), (149, 157, 158, 153), (157, 161, 162, 158), (165, 169, 170, 166), (161, 165, 166, 162), (163, 167, 164, 160), (171, 175, 172, 168), (167, 171, 168, 164), (173, 177, 178, 174), (169, 173, 174, 170), (175, 179, 176, 172), (182, 186, 187, 183), (182, 180, 184, 186), (187, 185, 181, 183), (191, 188, 192, 195), (184, 180, 188, 191), (181, 185, 190, 189), (189, 190, 194, 193), (197, 198, 202, 201), (193, 194, 198, 197), (195, 192, 196, 199), (203, 200, 204, 207), (199, 196, 200, 203), (205, 206, 238, 237), (222, 226, 230, 234, 238, 206, 202, 198, 194, 190, 185, 187, 186, 184, 191, 195, 199, 203, 207, 239, 235, 231, 227, 223, 219, 212, 214, 215, 213, 218), (201, 202, 206, 205), (207, 204, 236, 239), (181, 189, 193, 197, 201, 205, 237, 233, 229, 225, 221, 217, 209, 211, 210, 208, 216, 220, 224, 228, 232, 236, 204, 200, 196, 192, 188, 180, 182, 183), (210, 211, 215, 214), (210, 214, 212, 208), (215, 211, 209, 213), (219, 223, 220, 216), (212, 219, 216, 208), (209, 217, 218, 213), (217, 221, 222, 218), (225, 229, 230, 226), (221, 225, 226, 222), (223, 227, 224, 220), (231, 235, 232, 228), (227, 231, 228, 224), (233, 237, 238, 234), (229, 233, 234, 230), (235, 239, 236, 232)])
_uv = me_cube_017.uv_layers.new(name='UVMap')
_uv.uv.foreach_set('vector', [0.5588, 0.4843, 0.5699, 0.4843, 0.5699, 0.4978, 0.5588, 0.4978, 0.4974, 0.415, 0.4974, 0.4014, 0.5046, 0.4014, 0.5046, 0.415, 0.5588, 0.4309, 0.5452, 0.4309, 0.5452, 0.4197, 0.5588, 0.4197, 0.4563, 0.5182, 0.45, 0.5182, 0.45, 0.5047, 0.4563, 0.5047, 0.4602, 0.5182, 0.4563, 0.5182, 0.4563, 0.5047, 0.4602, 0.5047, 0.5452, 0.4197, 0.5452, 0.4051, 0.5588, 0.4051, 0.5588, 0.4197, 0.5452, 0.4584, 0.5452, 0.4693, 0.5317, 0.4693, 0.5317, 0.4584, 0.5452, 0.4849, 0.5452, 0.494, 0.5317, 0.494, 0.5317, 0.4849, 0.5452, 0.4693, 0.5452, 0.4849, 0.5317, 0.4849, 0.5317, 0.4693, 0.5452, 0.3783, 0.5452, 0.3828, 0.5317, 0.3828, 0.5317, 0.3783, 0.5452, 0.3887, 0.5452, 0.402, 0.5317, 0.402, 0.5317, 0.3887, 0.5452, 0.3828, 0.5452, 0.3887, 0.5317, 0.3887, 0.5317, 0.3828, 0.5588, 0.3033, 0.5588, 0.2982, 0.5723, 0.2982, 0.5723, 0.3033, 0.4779, 0.2982, 0.4935, 0.3063, 0.4959, 0.3214, 0.493, 0.3323, 0.4821, 0.3294, 0.485, 0.3185, 0.4837, 0.312, 0.4779, 0.3095, 0.4741, 0.3136, 0.4715, 0.3192, 0.474, 0.3329, 0.4752, 0.3498, 0.474, 0.3667, 0.4715, 0.3804, 0.4741, 0.386, 0.4779, 0.3901, 0.4837, 0.3876, 0.485, 0.3811, 0.4821, 0.3702, 0.493, 0.3673, 0.4959, 0.3782, 0.4935, 0.3933, 0.4779, 0.4014, 0.4648, 0.3925, 0.4602, 0.3804, 0.4637, 0.362, 0.4639, 0.3498, 0.4637, 0.3377, 0.4602, 0.3192, 0.4648, 0.3072, 0.5588, 0.3141, 0.5588, 0.3033, 0.5723, 0.3033, 0.5723, 0.3141, 0.5452, 0.402, 0.5452, 0.4187, 0.5317, 0.4187, 0.5317, 0.402, 0.4602, 0.3214, 0.4573, 0.3323, 0.4464, 0.3294, 0.4493, 0.3185, 0.4479, 0.312, 0.4422, 0.3095, 0.4383, 0.3136, 0.4357, 0.3192, 0.4382, 0.3329, 0.4394, 0.3498, 0.4382, 0.3667, 0.4357, 0.3804, 0.4383, 0.386, 0.4422, 0.3901, 0.4479, 0.3876, 0.4493, 0.3811, 0.4464, 0.3702, 0.4573, 0.3673, 0.4602, 0.3782, 0.4577, 0.3933, 0.4422, 0.4014, 0.4291, 0.3925, 0.4244, 0.3804, 0.428, 0.362, 0.4281, 0.3498, 0.428, 0.3377, 0.4244, 0.3192, 0.4291, 0.3072, 0.4422, 0.2982, 0.4577, 0.3063, 0.5588, 0.472, 0.5588, 0.4584, 0.5699, 0.4584, 0.5699, 0.472, 0.4158, 0.415, 0.423, 0.415, 0.423, 0.4285, 0.4158, 0.4285, 0.4023, 0.4815, 0.4023, 0.492, 0.3887, 0.492, 0.3887, 0.4815, 0.4461, 0.5047, 0.4461, 0.5182, 0.4398, 0.5182, 0.4398, 0.5047, 0.45, 0.5047, 0.45, 0.5182, 0.4461, 0.5182, 0.4461, 0.5047, 0.3887, 0.492, 0.4023, 0.492, 0.4023, 0.5073, 0.3887, 0.5073, 0.5452, 0.2982, 0.5588, 0.2982, 0.5588, 0.3091, 0.5452, 0.3091, 0.5452, 0.3246, 0.5588, 0.3246, 0.5588, 0.3338, 0.5452, 0.3338, 0.5452, 0.3091, 0.5588, 0.3091, 0.5588, 0.3246, 0.5452, 0.3246, 0.5452, 0.4584, 0.5317, 0.4584, 0.5317, 0.4547, 0.5452, 0.4547, 0.5452, 0.4495, 0.5317, 0.4495, 0.5317, 0.4356, 0.5452, 0.4356, 0.5452, 0.4547, 0.5317, 0.4547, 0.5317, 0.4495, 0.5452, 0.4495, 0.5723, 0.3352, 0.5588, 0.3352, 0.5588, 0.3301, 0.5723, 0.3301, 0.5723, 0.346, 0.5588, 0.346, 0.5588, 0.3352, 0.5723, 0.3352, 0.5452, 0.4356, 0.5317, 0.4356, 0.5317, 0.4187, 0.5452, 0.4187, 0.5699, 0.4322, 0.5588, 0.4322, 0.5588, 0.4186, 0.5699, 0.4186, 0.4158, 0.4421, 0.4158, 0.4285, 0.423, 0.4285, 0.423, 0.4421, 0.5181, 0.4985, 0.5046, 0.4985, 0.5046, 0.4873, 0.5181, 0.4873, 0.3568, 0.5047, 0.3632, 0.5047, 0.3632, 0.5182, 0.3568, 0.5182, 0.353, 0.5047, 0.3568, 0.5047, 0.3568, 0.5182, 0.353, 0.5182, 0.5046, 0.4873, 0.5046, 0.4727, 0.5181, 0.4727, 0.5181, 0.4873, 0.5181, 0.437, 0.5181, 0.4479, 0.5046, 0.4479, 0.5046, 0.437, 0.5181, 0.4635, 0.5181, 0.4727, 0.5046, 0.4727, 0.5046, 0.4635, 0.5181, 0.4479, 0.5181, 0.4635, 0.5046, 0.4635, 0.5046, 0.4479, 0.5452, 0.2982, 0.5452, 0.3027, 0.5317, 0.3027, 0.5317, 0.2982, 0.5452, 0.3086, 0.5452, 0.3219, 0.5317, 0.3219, 0.5317, 0.3086, 0.5452, 0.3027, 0.5452, 0.3086, 0.5317, 0.3086, 0.5317, 0.3027, 0.5181, 0.5037, 0.5181, 0.4985, 0.5317, 0.4985, 0.5317, 0.5037, 0.4779, 0.4014, 0.4935, 0.4096, 0.4959, 0.4246, 0.493, 0.4356, 0.4821, 0.4326, 0.485, 0.4217, 0.4837, 0.4152, 0.4779, 0.4127, 0.4741, 0.4169, 0.4715, 0.4224, 0.474, 0.4361, 0.4752, 0.453, 0.474, 0.47, 0.4715, 0.4837, 0.4741, 0.4892, 0.4779, 0.4934, 0.4837, 0.4909, 0.485, 0.4844, 0.4821, 0.4734, 0.493, 0.4705, 0.4959, 0.4814, 0.4935, 0.4965, 0.4779, 0.5047, 0.4648, 0.4957, 0.4602, 0.4837, 0.4637, 0.4652, 0.4639, 0.453, 0.4637, 0.4409, 0.4602, 0.4224, 0.4648, 0.4104, 0.5181, 0.5145, 0.5181, 0.5037, 0.5317, 0.5037, 0.5317, 0.5145, 0.5452, 0.3219, 0.5452, 0.3386, 0.5317, 0.3386, 0.5317, 0.3219, 0.4602, 0.4246, 0.4573, 0.4356, 0.4464, 0.4326, 0.4493, 0.4217, 0.4479, 0.4152, 0.4422, 0.4127, 0.4383, 0.4169, 0.4357, 0.4224, 0.4382, 0.4361, 0.4394, 0.453, 0.4382, 0.47, 0.4357, 0.4837, 0.4383, 0.4892, 0.4422, 0.4934, 0.4479, 0.4909, 0.4493, 0.4844, 0.4464, 0.4734, 0.4573, 0.4705, 0.4602, 0.4814, 0.4577, 0.4965, 0.4422, 0.5047, 0.4291, 0.4957, 0.4244, 0.4837, 0.428, 0.4652, 0.4281, 0.453, 0.428, 0.4409, 0.4244, 0.4224, 0.4291, 0.4104, 0.4422, 0.4014, 0.4577, 0.4096, 0.5588, 0.4051, 0.5588, 0.3915, 0.5699, 0.3915, 0.5699, 0.4051, 0.4158, 0.4014, 0.423, 0.4014, 0.423, 0.415, 0.4158, 0.415, 0.5588, 0.4327, 0.5588, 0.4432, 0.5452, 0.4432, 0.5452, 0.4327, 0.3797, 0.5047, 0.3797, 0.5182, 0.3734, 0.5182, 0.3734, 0.5047, 0.3836, 0.5047, 0.3836, 0.5182, 0.3797, 0.5182, 0.3797, 0.5047, 0.5452, 0.4432, 0.5588, 0.4432, 0.5588, 0.4584, 0.5452, 0.4584, 0.5181, 0.4014, 0.5317, 0.4014, 0.5317, 0.4123, 0.5181, 0.4123, 0.5181, 0.4279, 0.5317, 0.4279, 0.5317, 0.437, 0.5181, 0.437, 0.5181, 0.4123, 0.5317, 0.4123, 0.5317, 0.4279, 0.5181, 0.4279, 0.5452, 0.3783, 0.5317, 0.3783, 0.5317, 0.3746, 0.5452, 0.3746, 0.5452, 0.3694, 0.5317, 0.3694, 0.5317, 0.3555, 0.5452, 0.3555, 0.5452, 0.3746, 0.5317, 0.3746, 0.5317, 0.3694, 0.5452, 0.3694, 0.5723, 0.3193, 0.5588, 0.3193, 0.5588, 0.3141, 0.5723, 0.3141, 0.5723, 0.3301, 0.5588, 0.3301, 0.5588, 0.3193, 0.5723, 0.3193, 0.5452, 0.3555, 0.5317, 0.3555, 0.5317, 0.3386, 0.5452, 0.3386, 0.5588, 0.3915, 0.5588, 0.378, 0.5699, 0.378, 0.5699, 0.3915, 0.4974, 0.4421, 0.5046, 0.4421, 0.5046, 0.4556, 0.4974, 0.4556, 0.5588, 0.4843, 0.5588, 0.4948, 0.5452, 0.4948, 0.5452, 0.4843, 0.4921, 0.5047, 0.4921, 0.5182, 0.4857, 0.5182, 0.4857, 0.5047, 0.4959, 0.5047, 0.4959, 0.5182, 0.4921, 0.5182, 0.4921, 0.5047, 0.5452, 0.4948, 0.5588, 0.4948, 0.5588, 0.51, 0.5452, 0.51, 0.5452, 0.3338, 0.5588, 0.3338, 0.5588, 0.3447, 0.5452, 0.3447, 0.5452, 0.3603, 0.5588, 0.3603, 0.5588, 0.3694, 0.5452, 0.3694, 0.5452, 0.3447, 0.5588, 0.3447, 0.5588, 0.3603, 0.5452, 0.3603, 0.4023, 0.4815, 0.3887, 0.4815, 0.3887, 0.4779, 0.4023, 0.4779, 0.4023, 0.4726, 0.3887, 0.4726, 0.3887, 0.4587, 0.4023, 0.4587, 0.4023, 0.4779, 0.3887, 0.4779, 0.3887, 0.4726, 0.4023, 0.4726, 0.5723, 0.3671, 0.5588, 0.3671, 0.5588, 0.362, 0.5723, 0.362, 0.3707, 0.5047, 0.3576, 0.4957, 0.353, 0.4837, 0.3565, 0.4652, 0.3567, 0.453, 0.3565, 0.4409, 0.353, 0.4224, 0.3576, 0.4104, 0.3707, 0.4014, 0.3862, 0.4096, 0.3887, 0.4246, 0.3858, 0.4356, 0.3749, 0.4326, 0.3778, 0.4217, 0.3765, 0.4152, 0.3707, 0.4127, 0.3668, 0.4169, 0.3643, 0.4224, 0.3667, 0.4361, 0.3679, 0.453, 0.3667, 0.47, 0.3643, 0.4837, 0.3668, 0.4892, 0.3707, 0.4934, 0.3765, 0.4909, 0.3778, 0.4844, 0.3749, 0.4734, 0.3858, 0.4705, 0.3887, 0.4814, 0.3862, 0.4965, 0.5723, 0.3779, 0.5588, 0.3779, 0.5588, 0.3671, 0.5723, 0.3671, 0.4023, 0.4587, 0.3887, 0.4587, 0.3887, 0.4418, 0.4023, 0.4418, 0.5317, 0.3782, 0.5292, 0.3933, 0.5136, 0.4014, 0.5006, 0.3925, 0.4959, 0.3804, 0.4995, 0.362, 0.4996, 0.3498, 0.4995, 0.3377, 0.4959, 0.3192, 0.5006, 0.3072, 0.5136, 0.2982, 0.5292, 0.3063, 0.5317, 0.3214, 0.5288, 0.3323, 0.5179, 0.3294, 0.5208, 0.3185, 0.5194, 0.312, 0.5136, 0.3095, 0.5098, 0.3136, 0.5072, 0.3192, 0.5097, 0.3329, 0.5109, 0.3498, 0.5097, 0.3667, 0.5072, 0.3804, 0.5098, 0.386, 0.5136, 0.3901, 0.5194, 0.3876, 0.5208, 0.3811, 0.5179, 0.3702, 0.5288, 0.3673, 0.5588, 0.4327, 0.5699, 0.4327, 0.5699, 0.4462, 0.5588, 0.4462, 0.4974, 0.4285, 0.4974, 0.415, 0.5046, 0.415, 0.5046, 0.4285, 0.5317, 0.4985, 0.5181, 0.4985, 0.5181, 0.4873, 0.5317, 0.4873, 0.3695, 0.5182, 0.3632, 0.5182, 0.3632, 0.5047, 0.3695, 0.5047, 0.3734, 0.5182, 0.3695, 0.5182, 0.3695, 0.5047, 0.3734, 0.5047, 0.5181, 0.4873, 0.5181, 0.4727, 0.5317, 0.4727, 0.5317, 0.4873, 0.5181, 0.4014, 0.5181, 0.4123, 0.5046, 0.4123, 0.5046, 0.4014, 0.5181, 0.4279, 0.5181, 0.437, 0.5046, 0.437, 0.5046, 0.4279, 0.5181, 0.4123, 0.5181, 0.4279, 0.5046, 0.4279, 0.5046, 0.4123, 0.4023, 0.4014, 0.4023, 0.406, 0.3887, 0.406, 0.3887, 0.4014, 0.4023, 0.4118, 0.4023, 0.4251, 0.3887, 0.4251, 0.3887, 0.4118, 0.4023, 0.406, 0.4023, 0.4118, 0.3887, 0.4118, 0.3887, 0.406, 0.5046, 0.5037, 0.5046, 0.4985, 0.5181, 0.4985, 0.5181, 0.5037, 0.5046, 0.5145, 0.5046, 0.5037, 0.5181, 0.5037, 0.5181, 0.5145, 0.4023, 0.4251, 0.4023, 0.4418, 0.3887, 0.4418, 0.3887, 0.4251, 0.5588, 0.4186, 0.5588, 0.4051, 0.5699, 0.4051, 0.5699, 0.4186, 0.4974, 0.4285, 0.5046, 0.4285, 0.5046, 0.4421, 0.4974, 0.4421, 0.4158, 0.4815, 0.4158, 0.492, 0.4023, 0.492, 0.4023, 0.4815, 0.4308, 0.5047, 0.4308, 0.5182, 0.4244, 0.5182, 0.4244, 0.5047, 0.4346, 0.5047, 0.4346, 0.5182, 0.4308, 0.5182, 0.4308, 0.5047, 0.4023, 0.492, 0.4158, 0.492, 0.4158, 0.5073, 0.4023, 0.5073, 0.5452, 0.3694, 0.5588, 0.3694, 0.5588, 0.3803, 0.5452, 0.3803, 0.5452, 0.3959, 0.5588, 0.3959, 0.5588, 0.4051, 0.5452, 0.4051, 0.5452, 0.3803, 0.5588, 0.3803, 0.5588, 0.3959, 0.5452, 0.3959, 0.4023, 0.4014, 0.4158, 0.4014, 0.4158, 0.4051, 0.4023, 0.4051, 0.4023, 0.4103, 0.4158, 0.4103, 0.4158, 0.4242, 0.4023, 0.4242, 0.4023, 0.4051, 0.4158, 0.4051, 0.4158, 0.4103, 0.4023, 0.4103, 0.5723, 0.3512, 0.5588, 0.3512, 0.5588, 0.346, 0.5723, 0.346, 0.4064, 0.4014, 0.3933, 0.3925, 0.3887, 0.3804, 0.3922, 0.362, 0.3924, 0.3498, 0.3922, 0.3377, 0.3887, 0.3192, 0.3933, 0.3072, 0.4064, 0.2982, 0.422, 0.3063, 0.4244, 0.3214, 0.4215, 0.3323, 0.4106, 0.3294, 0.4135, 0.3185, 0.4122, 0.312, 0.4064, 0.3095, 0.4026, 0.3136, 0.4, 0.3192, 0.4025, 0.3329, 0.4037, 0.3498, 0.4025, 0.3667, 0.4, 0.3804, 0.4026, 0.386, 0.4064, 0.3901, 0.4122, 0.3876, 0.4135, 0.3811, 0.4106, 0.3702, 0.4215, 0.3673, 0.4244, 0.3782, 0.422, 0.3933, 0.5723, 0.362, 0.5588, 0.362, 0.5588, 0.3512, 0.5723, 0.3512, 0.4023, 0.4242, 0.4158, 0.4242, 0.4158, 0.4412, 0.4023, 0.4412, 0.3887, 0.3782, 0.3862, 0.3933, 0.3707, 0.4014, 0.3576, 0.3925, 0.353, 0.3804, 0.3565, 0.362, 0.3567, 0.3498, 0.3565, 0.3377, 0.353, 0.3192, 0.3576, 0.3072, 0.3707, 0.2982, 0.3862, 0.3063, 0.3887, 0.3214, 0.3858, 0.3323, 0.3749, 0.3294, 0.3778, 0.3185, 0.3765, 0.312, 0.3707, 0.3095, 0.3668, 0.3136, 0.3643, 0.3192, 0.3667, 0.3329, 0.3679, 0.3498, 0.3667, 0.3667, 0.3643, 0.3804, 0.3668, 0.386, 0.3707, 0.3901, 0.3765, 0.3876, 0.3778, 0.3811, 0.3749, 0.3702, 0.3858, 0.3673, 0.5588, 0.4978, 0.5699, 0.4978, 0.5699, 0.5114, 0.5588, 0.5114, 0.4158, 0.4556, 0.4158, 0.4421, 0.423, 0.4421, 0.423, 0.4556, 0.5588, 0.4843, 0.5452, 0.4843, 0.5452, 0.4731, 0.5588, 0.4731, 0.4665, 0.5182, 0.4602, 0.5182, 0.4602, 0.5047, 0.4665, 0.5047, 0.4704, 0.5182, 0.4665, 0.5182, 0.4665, 0.5047, 0.4704, 0.5047, 0.5452, 0.4731, 0.5452, 0.4584, 0.5588, 0.4584, 0.5588, 0.4731, 0.5317, 0.437, 0.5317, 0.4479, 0.5181, 0.4479, 0.5181, 0.437, 0.5317, 0.4635, 0.5317, 0.4727, 0.5181, 0.4727, 0.5181, 0.4635, 0.5317, 0.4479, 0.5317, 0.4635, 0.5181, 0.4635, 0.5181, 0.4479, 0.4023, 0.4815, 0.4023, 0.477, 0.4158, 0.477, 0.4158, 0.4815, 0.4023, 0.4712, 0.4023, 0.4578, 0.4158, 0.4578, 0.4158, 0.4712, 0.4023, 0.477, 0.4023, 0.4712, 0.4158, 0.4712, 0.4158, 0.477, 0.5317, 0.4992, 0.5317, 0.494, 0.5452, 0.494, 0.5452, 0.4992, 0.5317, 0.51, 0.5317, 0.4992, 0.5452, 0.4992, 0.5452, 0.51, 0.4023, 0.4578, 0.4023, 0.4412, 0.4158, 0.4412, 0.4158, 0.4578])
me_cube_017.materials.append(mat_prototype_texture)
me_cube_017.use_remesh_preserve_volume = False
me_cube_017.use_remesh_preserve_attributes = False
me_cube_017.use_mirror_vertex_groups = False
me_cube_017.update()
me_cube_015 = bpy.data.meshes.new('Cube.015')
me_cube_015.from_pydata([(1.0, -0.3206, 0.1905), (2.98e-08, -0.2571, 0.2263), (2.98e-08, -0.3206, 0.1905), (1.0, -0.2571, 0.2263), (2.98e-08, -0.2734, 0.3683), (2.98e-08, -0.2825, 0.3175), (2.98e-08, -0.2571, 0.3175), (2.98e-08, -0.2153, 0.3683), (2.98e-08, -0.2317, 0.3175), (2.98e-08, -0.2063, 0.3175), (2.98e-08, -0.3206, 0.1778), (2.98e-08, -0.1682, 0.1778), (2.98e-08, -0.2317, 0.2263), (2.98e-08, -0.1682, 0.1905), (1.0, -0.3206, 0.1778), (1.0, -0.1682, 0.1778), (1.0, -0.2317, 0.2263), (1.0, -0.2571, 0.3175), (1.0, -0.1682, 0.1905), (1.0, -0.2825, 0.3175), (1.0, -0.2317, 0.3175), (1.0, -0.2063, 0.3175), (1.0, -0.2734, 0.3683), (1.0, -0.2153, 0.3683), (2.98e-08, -0.2825, 0.3593), (1.0, -0.2825, 0.3593), (1.0, -0.2063, 0.3593), (2.98e-08, -0.2063, 0.3593)], [], [(3, 17, 6, 1), (2, 1, 6, 5, 24, 4, 7, 27, 9, 8, 12, 13, 11, 10), (16, 18, 13, 12), (11, 13, 18, 15), (17, 19, 5, 6), (12, 8, 20, 16), (0, 3, 1, 2), (25, 24, 5, 19), (9, 21, 20, 8), (15, 18, 16, 20, 21, 26, 23, 22, 25, 19, 17, 3, 0, 14), (11, 15, 14, 10), (27, 26, 21, 9), (0, 2, 10, 14)])
_uv = me_cube_015.uv_layers.new(name='UVMap')
_uv.uv.foreach_set('vector', [0.4506, 0.174, 0.4856, 0.174, 0.4856, 0.954, 0.4506, 0.954, 0.3088, 0.8606, 0.3754, 0.823, 0.3754, 0.7273, 0.3488, 0.7273, 0.3488, 0.6834, 0.3582, 0.6739, 0.4193, 0.6739, 0.4287, 0.6834, 0.4287, 0.7273, 0.4021, 0.7273, 0.4021, 0.823, 0.4688, 0.8606, 0.4688, 0.8739, 0.3088, 0.8739, 0.5893, 0.174, 0.6187, 0.174, 0.6187, 0.954, 0.5893, 0.954, 0.6744, 0.174, 0.6843, 0.174, 0.6843, 0.954, 0.6744, 0.954, 0.6584, 0.954, 0.6385, 0.954, 0.6385, 0.174, 0.6584, 0.174, 0.5567, 0.954, 0.4856, 0.954, 0.4856, 0.174, 0.5567, 0.174, 0.3938, 0.174, 0.4506, 0.174, 0.4506, 0.954, 0.3938, 0.954, 0.6744, 0.174, 0.6744, 0.954, 0.6584, 0.954, 0.6584, 0.174, 0.6385, 0.174, 0.6385, 0.954, 0.6187, 0.954, 0.6187, 0.174, 0.4688, 0.8739, 0.4688, 0.8606, 0.5354, 0.823, 0.5354, 0.7273, 0.5088, 0.7273, 0.5088, 0.6834, 0.5182, 0.6739, 0.5793, 0.6739, 0.5888, 0.6834, 0.5888, 0.7273, 0.5621, 0.7273, 0.5621, 0.823, 0.6288, 0.8606, 0.6288, 0.8739, 0.3889, 0.174, 0.3889, 0.954, 0.27, 0.954, 0.27, 0.174, 0.5567, 0.954, 0.5567, 0.174, 0.5893, 0.174, 0.5893, 0.954, 0.3938, 0.174, 0.3938, 0.954, 0.3889, 0.954, 0.3889, 0.174])
me_cube_015.materials.append(mat_prototype_texture)
me_cube_015.use_remesh_preserve_volume = False
me_cube_015.use_remesh_preserve_attributes = False
me_cube_015.use_mirror_vertex_groups = False
me_cube_015.update()
me_cube_011 = bpy.data.meshes.new('Cube.011')
me_cube_011.from_pydata([(2.98e-08, -0.2734, 0.3683), (2.98e-08, -0.2153, 0.3683), (1.0, -0.2734, 0.3683), (1.0, -0.2153, 0.3683), (2.98e-08, -0.2825, 0.3593), (1.0, -0.2825, 0.3593), (1.0, -0.2063, 0.3593), (2.98e-08, -0.2063, 0.3593)], [], [(2, 0, 4, 5), (2, 3, 1, 0), (7, 1, 3, 6)])
_uv = me_cube_011.uv_layers.new(name='UVMap')
_uv.uv.foreach_set('vector', [0.9375, 0.9844, 0.9375, 0.01562, 0.9844, 0.01562, 0.9844, 0.9844, 0.9375, 0.9844, 0.7656, 0.9844, 0.7656, 0.01562, 0.9375, 0.01562, 0.7188, 0.01562, 0.7656, 0.01562, 0.7656, 0.9844, 0.7188, 0.9844])
me_cube_011.materials.append(mat_prototype_texture)
me_cube_011.use_remesh_preserve_volume = False
me_cube_011.use_remesh_preserve_attributes = False
me_cube_011.use_mirror_vertex_groups = False
me_cube_011.update()
me_cube_001 = bpy.data.meshes.new('Cube.001')
me_cube_001.from_pydata([(1.0, 1.679, 0.1905), (2.98e-08, 1.743, 0.2263), (2.98e-08, 1.679, 0.1905), (1.0, 1.743, 0.2263), (2.98e-08, 1.727, 0.3683), (2.98e-08, 1.718, 0.3175), (2.98e-08, 1.743, 0.3175), (2.98e-08, 1.785, 0.3683), (2.98e-08, 1.768, 0.3175), (2.98e-08, 1.794, 0.3175), (2.98e-08, 1.679, 0.1778), (2.98e-08, 1.832, 0.1778), (2.98e-08, 1.768, 0.2263), (2.98e-08, 1.832, 0.1905), (1.0, 1.679, 0.1778), (1.0, 1.832, 0.1778), (1.0, 1.768, 0.2263), (1.0, 1.743, 0.3175), (1.0, 1.832, 0.1905), (1.0, 1.718, 0.3175), (1.0, 1.768, 0.3175), (1.0, 1.794, 0.3175), (1.0, 1.727, 0.3683), (1.0, 1.785, 0.3683), (2.98e-08, 1.718, 0.3593), (1.0, 1.718, 0.3593), (1.0, 1.794, 0.3593), (2.98e-08, 1.794, 0.3593)], [], [(3, 17, 6, 1), (2, 1, 6, 5, 24, 4, 7, 27, 9, 8, 12, 13, 11, 10), (16, 18, 13, 12), (11, 13, 18, 15), (17, 19, 5, 6), (12, 8, 20, 16), (0, 3, 1, 2), (25, 24, 5, 19), (9, 21, 20, 8), (15, 18, 16, 20, 21, 26, 23, 22, 25, 19, 17, 3, 0, 14), (11, 15, 14, 10), (27, 26, 21, 9), (0, 2, 10, 14)])
_uv = me_cube_001.uv_layers.new(name='UVMap')
_uv.uv.foreach_set('vector', [0.4506, 0.174, 0.4856, 0.174, 0.4856, 0.954, 0.4506, 0.954, 0.3088, 0.8606, 0.3754, 0.823, 0.3754, 0.7273, 0.3488, 0.7273, 0.3488, 0.6834, 0.3582, 0.6739, 0.4193, 0.6739, 0.4287, 0.6834, 0.4287, 0.7273, 0.4021, 0.7273, 0.4021, 0.823, 0.4688, 0.8606, 0.4688, 0.8739, 0.3088, 0.8739, 0.5893, 0.174, 0.6187, 0.174, 0.6187, 0.954, 0.5893, 0.954, 0.6744, 0.174, 0.6843, 0.174, 0.6843, 0.954, 0.6744, 0.954, 0.6584, 0.954, 0.6385, 0.954, 0.6385, 0.174, 0.6584, 0.174, 0.5567, 0.954, 0.4856, 0.954, 0.4856, 0.174, 0.5567, 0.174, 0.3938, 0.174, 0.4506, 0.174, 0.4506, 0.954, 0.3938, 0.954, 0.6744, 0.174, 0.6744, 0.954, 0.6584, 0.954, 0.6584, 0.174, 0.6385, 0.174, 0.6385, 0.954, 0.6187, 0.954, 0.6187, 0.174, 0.4688, 0.8739, 0.4688, 0.8606, 0.5354, 0.823, 0.5354, 0.7273, 0.5088, 0.7273, 0.5088, 0.6834, 0.5182, 0.6739, 0.5793, 0.6739, 0.5888, 0.6834, 0.5888, 0.7273, 0.5621, 0.7273, 0.5621, 0.823, 0.6288, 0.8606, 0.6288, 0.8739, 0.3889, 0.174, 0.3889, 0.954, 0.27, 0.954, 0.27, 0.174, 0.5567, 0.954, 0.5567, 0.174, 0.5893, 0.174, 0.5893, 0.954, 0.3938, 0.174, 0.3938, 0.954, 0.3889, 0.954, 0.3889, 0.174])
me_cube_001.materials.append(mat_prototype_texture)
me_cube_001.use_remesh_preserve_volume = False
me_cube_001.use_remesh_preserve_attributes = False
me_cube_001.use_mirror_vertex_groups = False
me_cube_001.update()
me_cube_000 = bpy.data.meshes.new('Cube.000')
me_cube_000.from_pydata([(2.98e-08, 1.727, 0.3683), (2.98e-08, 1.785, 0.3683), (1.0, 1.727, 0.3683), (1.0, 1.785, 0.3683), (2.98e-08, 1.718, 0.3593), (1.0, 1.718, 0.3593), (1.0, 1.794, 0.3593), (2.98e-08, 1.794, 0.3593)], [], [(2, 0, 4, 5), (2, 3, 1, 0), (7, 1, 3, 6)])
_uv = me_cube_000.uv_layers.new(name='UVMap')
_uv.uv.foreach_set('vector', [0.9375, 0.9844, 0.9375, 0.01562, 0.9844, 0.01562, 0.9844, 0.9844, 0.9375, 0.9844, 0.7656, 0.9844, 0.7656, 0.01562, 0.9375, 0.01562, 0.7188, 0.01562, 0.7656, 0.01562, 0.7656, 0.9844, 0.7188, 0.9844])
me_cube_000.materials.append(mat_prototype_texture)
me_cube_000.use_remesh_preserve_volume = False
me_cube_000.use_remesh_preserve_attributes = False
me_cube_000.use_mirror_vertex_groups = False
me_cube_000.update()

# ---- objects
ob_cube_015 = bpy.data.objects.new('Cube.015', me_cube_018)
ob_cube_003 = bpy.data.objects.new('Cube.003', me_cube_005)
ob_cube_002 = bpy.data.objects.new('Cube.002', me_cube_004)
ob_cube_001 = bpy.data.objects.new('Cube.001', me_cube_003)
ob_cube = bpy.data.objects.new('Cube', me_cube_002)
ob_rail_base = bpy.data.objects.new('RAIL_BASE', me_cube_020)
ob_rail_base_002 = bpy.data.objects.new('RAIL_BASE.002', me_cube_017)
ob_rail_left = bpy.data.objects.new('RAIL_LEFT', me_cube_015)
ob_rail_left_001 = bpy.data.objects.new('RAIL_LEFT.001', me_cube_011)
ob_rail_right = bpy.data.objects.new('RAIL_RIGHT', me_cube_001)
ob_rail_right_001 = bpy.data.objects.new('RAIL_RIGHT.001', me_cube_000)

# ---- transforms, parenting, visibility, modifiers, constraints
ob_cube_015.location = (2.0, 0.5, -0.5)
ob_cube_015.scale = (0.5, 0.5, 0.5)
ob_cube_015.lineart.crease_threshold = 0.0
ob_cube_003.location = (2.0, 0.5, 0.2667)
ob_cube_003.scale = (0.5, 0.5, 0.5)
ob_cube_003.lineart.crease_threshold = 0.0
ob_cube_002.location = (1.0, 0.5, -0.5)
ob_cube_002.scale = (0.5, 0.5, 0.5)
ob_cube_002.lineart.crease_threshold = 0.0
ob_cube_001.location = (-1.0, 0.5, -0.5)
ob_cube_001.scale = (0.5, 0.5, 0.5)
ob_cube_001.lineart.crease_threshold = 0.0
ob_cube.location = (0.0, 0.5, -0.5)
ob_cube.scale = (0.5, 0.5, 0.5)
ob_cube.lineart.crease_threshold = 0.0
ob_rail_base.location = (1.0, 0.0, 0.0)
ob_rail_base.rotation_euler = (0.0, -0.0, 1.571)
ob_rail_base.lineart.crease_threshold = 0.0
ob_rail_base_002.location = (1.0, 0.0, 0.0)
ob_rail_base_002.rotation_euler = (0.0, -0.0, 1.571)
ob_rail_base_002.lineart.crease_threshold = 0.0
ob_rail_left.location = (1.0, 0.0, 0.0)
ob_rail_left.rotation_euler = (0.0, -0.0, 1.571)
ob_rail_left.scale = (1.0, -1.0, 1.0)
ob_rail_left.lineart.crease_threshold = 0.0
ob_rail_left_001.location = (1.0, 0.0, 0.0)
ob_rail_left_001.rotation_euler = (0.0, -0.0, 1.571)
ob_rail_left_001.scale = (1.0, -1.0, 1.0)
ob_rail_left_001.lineart.crease_threshold = 0.0
ob_rail_right.location = (1.0, 0.0, 0.0)
ob_rail_right.rotation_euler = (0.0, -0.0, 1.571)
ob_rail_right.lineart.crease_threshold = 0.0
ob_rail_right_001.location = (1.0, 0.0, 0.0)
ob_rail_right_001.rotation_euler = (0.0, -0.0, 1.571)
ob_rail_right_001.lineart.crease_threshold = 0.0

# ---- collection membership
col_collection_1.objects.link(ob_cube_015)
col_collection_1.objects.link(ob_cube_003)
col_collection_1.objects.link(ob_cube_002)
col_collection_1.objects.link(ob_cube_001)
col_collection_1.objects.link(ob_cube)
col_collection_1.objects.link(ob_rail_base)
col_collection_1.objects.link(ob_rail_base_002)
col_collection_1.objects.link(ob_rail_left)
col_collection_1.objects.link(ob_rail_left_001)
col_collection_1.objects.link(ob_rail_right)
col_collection_1.objects.link(ob_rail_right_001)

# ---- scene / render settings (as saved in the file)
scene.frame_start = 1; scene.frame_end = 250; scene.frame_set(1)
scene.render.engine = 'BLENDER_EEVEE_NEXT'
scene.render.resolution_percentage = 50
scene.render.dither_intensity = 0.0
scene.cycles.use_denoising = False
scene.cycles.samples = 128
scene.cycles.sampling_pattern = 'TABULATED_SOBOL'
scene.cycles.use_adaptive_sampling = False
scene.cycles.use_light_tree = False
scene.cycles.blur_glossy = 0.0
scene.cycles.sample_clamp_indirect = 0.0
scene.view_settings.view_transform = 'Standard'
bpy.context.view_layer.update()

# ---- added for rendering (the .blend has no active camera and no usable light): camera, sun
cam_auto = bpy.data.cameras.new('AutoCamera')
cam_auto.lens = 50.0
cam_auto.sensor_width = 36.0
cam_auto.clip_end = 1000.0
ob_auto_camera = bpy.data.objects.new('AutoCamera', cam_auto)
scene.collection.objects.link(ob_auto_camera)
ob_auto_camera.location = (4.52871, -4.33446, 2.92297)
ob_auto_camera.rotation_euler = (1.09748, -7.21219e-08, 0.694738)
scene.camera = ob_auto_camera
light_auto_sun = bpy.data.lights.new('AutoSun', 'SUN')
light_auto_sun.energy = 3.0
light_auto_sun.angle = 0.0523599
ob_auto_sun = bpy.data.objects.new('AutoSun', light_auto_sun)
scene.collection.objects.link(ob_auto_sun)
ob_auto_sun.rotation_euler = (0.872665, 0.174533, 0.523599)
bpy.context.view_layer.update()

